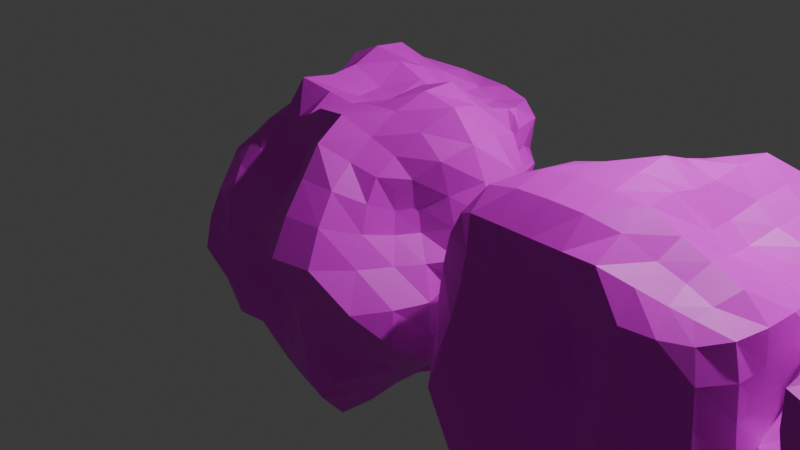 # Source: Rock.blend  (saved by Blender 5.2.45; exported with 4.5.12 LTS)
import bpy
from mathutils import Matrix  # noqa: F401  (used for matrix-valued properties, if any)

bpy.ops.wm.read_factory_settings(use_empty=True)
scene = bpy.context.scene
scene.name = 'Scene'

# ---- collections
col_collection = bpy.data.collections.new('Collection'); scene.collection.children.link(col_collection)

# ---- images (referenced by path relative to the original .blend; pixels are not part of the script)
import os
ASSET_DIR = os.environ.get("B2B_ASSET_DIR", "")  # directory of the original .blend (textures are referenced by path, not embedded)
HERE = os.path.dirname(os.path.abspath(__file__))  # packed textures are extracted next to this script under _unpacked/

def load_image(name, relpath, width, height, colorspace="sRGB"):
    """Load a texture the original file referenced (path relative to the .blend, or extracted next to this script)."""
    p = next((c for c in (os.path.join(HERE, relpath), os.path.join(ASSET_DIR, relpath)) if relpath and os.path.exists(c)), "")
    if p:
        img = bpy.data.images.load(p, check_existing=True)
        img.name = name
    else:  # same state as the original file: an image datablock whose file is absent (Cycles renders it pink)
        img = bpy.data.images.new(name, width, height)
        img.source = "FILE"
        img.filepath = "//" + (relpath or name)
    img.colorspace_settings.name = colorspace
    return img
img_rock_uv = load_image('Rock_UV', 'missing.png', 1024, 1024, 'sRGB')
img_rock_uv_003 = load_image('Rock_UV.003', 'missing.png', 1024, 1024, 'sRGB')
img_rock_uv_004 = load_image('Rock_UV.004', 'missing.png', 1024, 1024, 'sRGB')

# ---- materials (node trees are filled in below, after node groups)
mat_uv_check = bpy.data.materials.new('UV_Check')
mat_uv_check_003 = bpy.data.materials.new('UV_Check.003')
mat_uv_check_004 = bpy.data.materials.new('UV_Check.004')

# ---- node groups
ng_rock_nodes = bpy.data.node_groups.new('Rock_Nodes', 'GeometryNodeTree')
_s = ng_rock_nodes.interface.new_socket(name='Geometry', in_out='OUTPUT', socket_type='NodeSocketGeometry')
_s = ng_rock_nodes.interface.new_socket(name='Factor', in_out='OUTPUT', socket_type='NodeSocketFloat')
_s = ng_rock_nodes.interface.new_socket(name='Geometry', in_out='INPUT', socket_type='NodeSocketGeometry')
_s = ng_rock_nodes.interface.new_socket(name='Value', in_out='INPUT', socket_type='NodeSocketFloat')
ng_rock_nodes.is_modifier = True
_N = ng_rock_nodes.nodes; _L = ng_rock_nodes.links
n0 = _N.new('NodeGroupInput'); n0.name = 'Group Input'; n0.location = (95, 213)
n1 = _N.new('NodeGroupOutput'); n1.name = 'Group Output'; n1.location = (1120, 211)
n1.inputs[1].default_value = 0.0
n2 = _N.new('GeometryNodeSubdivisionSurface'); n2.name = 'Subdivision Surface'; n2.location = (255, 213)
n2.width = 160
n2.inputs[1].default_value = 3
n3 = _N.new('GeometryNodeTransform'); n3.name = 'Transform Geometry'; n3.location = (434, 214)
n3.width = 160
n3.inputs[3].default_value = (3.0, 3.0, 3.0)
n4 = _N.new('GeometryNodeSetPosition'); n4.name = 'Set Position'; n4.location = (983, 211)
n4.width = 109
n5 = _N.new('ShaderNodeTexVoronoi'); n5.name = 'Voronoi Texture'; n5.location = (254, -51)
n5.width = 160
n5.voronoi_dimensions = '4D'
n5.feature = 'SMOOTH_F1'
n5.inputs[2].default_value = 0.5
n5.inputs[5].default_value = 0.0
n5.inputs[6].default_value = 0.0
n6 = _N.new('GeometryNodeInputPosition'); n6.name = 'Position'; n6.location = (615, -22)
n7 = _N.new('ShaderNodeVectorMath'); n7.name = 'Vector Math'; n7.location = (813, 88)
n7.operation = 'MULTIPLY'
n8 = _N.new('ShaderNodeMapRange'); n8.name = 'Map Range'; n8.location = (602, -119)
n8.width = 170
n8.inputs[2].default_value = 2.2
n8.inputs[3].default_value = 0.3
n8.inputs[4].default_value = 1.1
n9 = _N.new('GeometryNodeSubdivisionSurface'); n9.name = 'Subdivision Surface.001'; n9.location = (609, 213)
n9.width = 160
n9.inputs[1].default_value = 0
_L.new(n0.outputs[0], n2.inputs[0])
_L.new(n2.outputs[0], n3.inputs[0])
_L.new(n6.outputs[0], n7.inputs[0])
_L.new(n7.outputs[0], n4.inputs[2])
_L.new(n5.outputs[0], n8.inputs[0])
_L.new(n9.outputs[0], n4.inputs[0])
_L.new(n3.outputs[0], n9.inputs[0])
_L.new(n8.outputs[0], n7.inputs[1])
_L.new(n4.outputs[0], n1.inputs[0])
n1.is_active_output = True
ng_rock_nodes_003 = bpy.data.node_groups.new('Rock_Nodes.003', 'GeometryNodeTree')
_s = ng_rock_nodes_003.interface.new_socket(name='Geometry', in_out='OUTPUT', socket_type='NodeSocketGeometry')
_s = ng_rock_nodes_003.interface.new_socket(name='Factor', in_out='OUTPUT', socket_type='NodeSocketFloat')
_s = ng_rock_nodes_003.interface.new_socket(name='Geometry', in_out='INPUT', socket_type='NodeSocketGeometry')
_s = ng_rock_nodes_003.interface.new_socket(name='Value', in_out='INPUT', socket_type='NodeSocketFloat')
ng_rock_nodes_003.is_modifier = True
_N = ng_rock_nodes_003.nodes; _L = ng_rock_nodes_003.links
n0 = _N.new('NodeGroupInput'); n0.name = 'Group Input'; n0.location = (95, 213)
n1 = _N.new('NodeGroupOutput'); n1.name = 'Group Output'; n1.location = (1120, 211)
n1.inputs[1].default_value = 0.0
n2 = _N.new('GeometryNodeSubdivisionSurface'); n2.name = 'Subdivision Surface'; n2.location = (255, 213)
n2.width = 160
n2.inputs[1].default_value = 3
n3 = _N.new('GeometryNodeTransform'); n3.name = 'Transform Geometry'; n3.location = (434, 214)
n3.width = 160
n3.inputs[3].default_value = (3.0, 3.0, 3.0)
n4 = _N.new('GeometryNodeSetPosition'); n4.name = 'Set Position'; n4.location = (983, 211)
n4.width = 109
n5 = _N.new('ShaderNodeTexVoronoi'); n5.name = 'Voronoi Texture'; n5.location = (254, -51)
n5.width = 160
n5.voronoi_dimensions = '4D'
n5.feature = 'SMOOTH_F1'
n5.inputs[1].default_value = 2.7
n5.inputs[2].default_value = 0.4
n5.inputs[5].default_value = 0.0
n5.inputs[6].default_value = 0.0
n6 = _N.new('GeometryNodeInputPosition'); n6.name = 'Position'; n6.location = (615, -22)
n7 = _N.new('ShaderNodeVectorMath'); n7.name = 'Vector Math'; n7.location = (813, 88)
n7.operation = 'MULTIPLY'
n8 = _N.new('ShaderNodeMapRange'); n8.name = 'Map Range'; n8.location = (602, -119)
n8.width = 170
n8.inputs[2].default_value = 2.2
n8.inputs[3].default_value = 0.3
n8.inputs[4].default_value = 1.1
n9 = _N.new('GeometryNodeSubdivisionSurface'); n9.name = 'Subdivision Surface.001'; n9.location = (609, 213)
n9.width = 160
n9.inputs[1].default_value = 0
_L.new(n0.outputs[0], n2.inputs[0])
_L.new(n2.outputs[0], n3.inputs[0])
_L.new(n6.outputs[0], n7.inputs[0])
_L.new(n7.outputs[0], n4.inputs[2])
_L.new(n5.outputs[0], n8.inputs[0])
_L.new(n9.outputs[0], n4.inputs[0])
_L.new(n3.outputs[0], n9.inputs[0])
_L.new(n8.outputs[0], n7.inputs[1])
_L.new(n4.outputs[0], n1.inputs[0])
n1.is_active_output = True
ng_rock_nodes_004 = bpy.data.node_groups.new('Rock_Nodes.004', 'GeometryNodeTree')
_s = ng_rock_nodes_004.interface.new_socket(name='Geometry', in_out='OUTPUT', socket_type='NodeSocketGeometry')
_s = ng_rock_nodes_004.interface.new_socket(name='Factor', in_out='OUTPUT', socket_type='NodeSocketFloat')
_s = ng_rock_nodes_004.interface.new_socket(name='Geometry', in_out='INPUT', socket_type='NodeSocketGeometry')
_s = ng_rock_nodes_004.interface.new_socket(name='Value', in_out='INPUT', socket_type='NodeSocketFloat')
ng_rock_nodes_004.is_modifier = True
_N = ng_rock_nodes_004.nodes; _L = ng_rock_nodes_004.links
n0 = _N.new('NodeGroupInput'); n0.name = 'Group Input'; n0.location = (95, 213)
n1 = _N.new('NodeGroupOutput'); n1.name = 'Group Output'; n1.location = (1120, 211)
n1.inputs[1].default_value = 0.0
n2 = _N.new('GeometryNodeSubdivisionSurface'); n2.name = 'Subdivision Surface'; n2.location = (255, 213)
n2.width = 160
n2.inputs[1].default_value = 3
n3 = _N.new('GeometryNodeTransform'); n3.name = 'Transform Geometry'; n3.location = (434, 214)
n3.width = 160
n3.inputs[3].default_value = (3.0, 3.0, 3.0)
n4 = _N.new('GeometryNodeSetPosition'); n4.name = 'Set Position'; n4.location = (983, 211)
n4.width = 109
n5 = _N.new('ShaderNodeTexVoronoi'); n5.name = 'Voronoi Texture'; n5.location = (254, -51)
n5.width = 160
n5.voronoi_dimensions = '4D'
n5.feature = 'SMOOTH_F1'
n5.inputs[1].default_value = 6.0
n5.inputs[2].default_value = 0.7
n5.inputs[5].default_value = 0.0
n5.inputs[6].default_value = 0.0
n6 = _N.new('GeometryNodeInputPosition'); n6.name = 'Position'; n6.location = (615, -22)
n7 = _N.new('ShaderNodeVectorMath'); n7.name = 'Vector Math'; n7.location = (813, 88)
n7.operation = 'MULTIPLY'
n8 = _N.new('ShaderNodeMapRange'); n8.name = 'Map Range'; n8.location = (602, -119)
n8.width = 170
n8.inputs[2].default_value = 2.2
n8.inputs[3].default_value = 0.3
n8.inputs[4].default_value = 1.1
n9 = _N.new('GeometryNodeSubdivisionSurface'); n9.name = 'Subdivision Surface.001'; n9.location = (609, 213)
n9.width = 160
n9.inputs[1].default_value = 0
_L.new(n0.outputs[0], n2.inputs[0])
_L.new(n2.outputs[0], n3.inputs[0])
_L.new(n6.outputs[0], n7.inputs[0])
_L.new(n7.outputs[0], n4.inputs[2])
_L.new(n5.outputs[0], n8.inputs[0])
_L.new(n9.outputs[0], n4.inputs[0])
_L.new(n3.outputs[0], n9.inputs[0])
_L.new(n8.outputs[0], n7.inputs[1])
_L.new(n4.outputs[0], n1.inputs[0])
n1.is_active_output = True

# ---- material node trees
mat_uv_check.use_nodes = True; mat_uv_check.node_tree.nodes.clear()
_N = mat_uv_check.node_tree.nodes; _L = mat_uv_check.node_tree.links
n0 = _N.new('ShaderNodeBsdfPrincipled'); n0.name = 'Principled BSDF'; n0.location = (-200, 100)
n0.inputs[10].default_value = 0.005
n1 = _N.new('ShaderNodeOutputMaterial'); n1.name = 'Material Output'; n1.location = (200, 100)
n2 = _N.new('ShaderNodeTexImage'); n2.name = 'Image Texture'; n2.location = (-515, 67)
n2.image = img_rock_uv
_L.new(n0.outputs[0], n1.inputs[0])
_L.new(n2.outputs[0], n0.inputs[0])
n1.is_active_output = True
mat_uv_check_003.use_nodes = True; mat_uv_check_003.node_tree.nodes.clear()
_N = mat_uv_check_003.node_tree.nodes; _L = mat_uv_check_003.node_tree.links
n0 = _N.new('ShaderNodeBsdfPrincipled'); n0.name = 'Principled BSDF'; n0.location = (-200, 100)
n0.inputs[10].default_value = 0.005
n1 = _N.new('ShaderNodeOutputMaterial'); n1.name = 'Material Output'; n1.location = (200, 100)
n2 = _N.new('ShaderNodeTexImage'); n2.name = 'Image Texture'; n2.location = (-515, 67)
n2.image = img_rock_uv_003
_L.new(n0.outputs[0], n1.inputs[0])
_L.new(n2.outputs[0], n0.inputs[0])
n1.is_active_output = True
mat_uv_check_004.use_nodes = True; mat_uv_check_004.node_tree.nodes.clear()
_N = mat_uv_check_004.node_tree.nodes; _L = mat_uv_check_004.node_tree.links
n0 = _N.new('ShaderNodeBsdfPrincipled'); n0.name = 'Principled BSDF'; n0.location = (-200, 100)
n0.inputs[10].default_value = 0.005
n1 = _N.new('ShaderNodeOutputMaterial'); n1.name = 'Material Output'; n1.location = (200, 100)
n2 = _N.new('ShaderNodeTexImage'); n2.name = 'Image Texture'; n2.location = (-515, 67)
n2.image = img_rock_uv_004
_L.new(n0.outputs[0], n1.inputs[0])
_L.new(n2.outputs[0], n0.inputs[0])
n1.is_active_output = True

# ---- world
world_world = bpy.data.worlds.new('World'); scene.world = world_world
world_world.use_nodes = True; world_world.node_tree.nodes.clear()
_N = world_world.node_tree.nodes; _L = world_world.node_tree.links
n0 = _N.new('ShaderNodeOutputWorld'); n0.name = 'World Output'; n0.location = (200, 100)
n1 = _N.new('ShaderNodeBackground'); n1.name = 'Background'; n1.location = (-200, 100)
n1.inputs[0].default_value = (0.05088, 0.05088, 0.05088, 1.0)
_L.new(n1.outputs[0], n0.inputs[0])
n0.is_active_output = True
world_world.color = (0.05088, 0.05088, 0.05088)
world_world.sun_shadow_jitter_overblur = 0.0

# ---- cameras
cam_camera = bpy.data.cameras.new('Camera')
cam_camera.clip_end = 100.0
cam_camera.ortho_scale = 7.314

# ---- lights
light_light = bpy.data.lights.new('Light', 'POINT')
light_light.energy = 1000.0
light_light.shadow_soft_size = 0.1

# ---- meshes
me_cube_002 = bpy.data.meshes.new('Cube.002')
me_cube_002.from_pydata([(-1.0, -1.0, -1.0), (-1.0, -1.0, 1.0), (-1.0, 1.0, -1.0), (-1.0, 1.0, 1.0), (1.0, -1.0, -1.0), (1.0, -1.0, 1.0), (1.0, 1.0, -1.0), (1.0, 1.0, 1.0)], [], [(0, 1, 3, 2), (2, 3, 7, 6), (6, 7, 5, 4), (4, 5, 1, 0), (2, 6, 4, 0), (7, 3, 1, 5)])
_uv = me_cube_002.uv_layers.new(name='UVMap')
_uv.uv.foreach_set('vector', [0.3333, 0.3333, 1.457e-08, 0.3333, 3.974e-08, 3e-15, 0.3333, 2.517e-08, 0.3333, 0.6667, 9.273e-09, 0.6667, 3.444e-08, 0.3333, 0.3333, 0.3333, 0.6667, 0.3333, 0.3333, 0.3333, 0.3333, 5.298e-09, 0.6667, 3.046e-08, 0.6667, 0.6667, 0.3333, 0.6667, 0.3333, 0.3333, 0.6667, 0.3333, 0.3333, 0.6667, 0.3333, 1.0, 3.975e-09, 1.0, 2.914e-08, 0.6667, 0.6667, 0.6667, 0.6667, 1.0, 0.3333, 1.0, 0.3333, 0.6667])
me_cube_002.materials.append(mat_uv_check)
me_cube_002.update()
me_cube_004 = bpy.data.meshes.new('Cube.004')
me_cube_004.from_pydata([(-1.0, -1.0, -1.0), (-1.0, -1.0, 1.0), (-1.0, 1.0, -1.0), (-1.0, 1.0, 1.0), (1.0, -1.0, -1.0), (1.0, -1.0, 1.0), (1.0, 1.0, -1.0), (1.0, 1.0, 1.0)], [], [(0, 1, 3, 2), (2, 3, 7, 6), (6, 7, 5, 4), (4, 5, 1, 0), (2, 6, 4, 0), (7, 3, 1, 5)])
_uv = me_cube_004.uv_layers.new(name='UVMap')
_uv.uv.foreach_set('vector', [0.3333, 0.3333, 1.457e-08, 0.3333, 3.974e-08, 3e-15, 0.3333, 2.517e-08, 0.3333, 0.6667, 9.273e-09, 0.6667, 3.444e-08, 0.3333, 0.3333, 0.3333, 0.6667, 0.3333, 0.3333, 0.3333, 0.3333, 5.298e-09, 0.6667, 3.046e-08, 0.6667, 0.6667, 0.3333, 0.6667, 0.3333, 0.3333, 0.6667, 0.3333, 0.3333, 0.6667, 0.3333, 1.0, 3.975e-09, 1.0, 2.914e-08, 0.6667, 0.6667, 0.6667, 0.6667, 1.0, 0.3333, 1.0, 0.3333, 0.6667])
me_cube_004.materials.append(mat_uv_check_003)
me_cube_004.update()
me_cube_005 = bpy.data.meshes.new('Cube.005')
me_cube_005.from_pydata([(-1.0, -1.0, -1.0), (-1.0, -1.0, 1.0), (-1.0, 1.0, -1.0), (-1.0, 1.0, 1.0), (1.0, -1.0, -1.0), (1.0, -1.0, 1.0), (1.0, 1.0, -1.0), (1.0, 1.0, 1.0)], [], [(0, 1, 3, 2), (2, 3, 7, 6), (6, 7, 5, 4), (4, 5, 1, 0), (2, 6, 4, 0), (7, 3, 1, 5)])
_uv = me_cube_005.uv_layers.new(name='UVMap')
_uv.uv.foreach_set('vector', [0.3333, 0.3333, 1.457e-08, 0.3333, 3.974e-08, 3e-15, 0.3333, 2.517e-08, 0.3333, 0.6667, 9.273e-09, 0.6667, 3.444e-08, 0.3333, 0.3333, 0.3333, 0.6667, 0.3333, 0.3333, 0.3333, 0.3333, 5.298e-09, 0.6667, 3.046e-08, 0.6667, 0.6667, 0.3333, 0.6667, 0.3333, 0.3333, 0.6667, 0.3333, 0.3333, 0.6667, 0.3333, 1.0, 3.975e-09, 1.0, 2.914e-08, 0.6667, 0.6667, 0.6667, 0.6667, 1.0, 0.3333, 1.0, 0.3333, 0.6667])
me_cube_005.materials.append(mat_uv_check_004)
me_cube_005.update()

# ---- objects
ob_light = bpy.data.objects.new('Light', light_light)
ob_camera = bpy.data.objects.new('Camera', cam_camera)
ob_rock = bpy.data.objects.new('Rock', me_cube_002)
ob_rock_001 = bpy.data.objects.new('Rock.001', me_cube_004)
ob_rock_002 = bpy.data.objects.new('Rock.002', me_cube_005)

# ---- transforms, parenting, visibility, modifiers, constraints
ob_light.location = (4.076, 1.005, 5.904)
ob_light.rotation_euler = (0.6503, 0.05522, 1.866)
ob_light.lock_rotations_4d = False
ob_light.empty_display_type = 'ARROWS'
ob_light.color = (0.0, 0.0, 0.0, 0.0)
ob_light.lineart.crease_threshold = 0.0
ob_camera.location = (7.359, -6.926, 4.958)
ob_camera.rotation_euler = (1.109, 0.0, 0.8149)
ob_camera.lock_rotations_4d = False
ob_camera.empty_display_type = 'ARROWS'
ob_camera.color = (0.0, 0.0, 0.0, 0.0)
ob_camera.display_type = 'WIRE'
ob_camera.lineart.crease_threshold = 0.0
ob_rock.location = (0.0, 0.0, 0.0)
_m = ob_rock.modifiers.new('Displace', 'DISPLACE')
_m.strength = 0.7
_m = ob_rock.modifiers.new('GeometryNodes', 'NODES')
_m.node_group = ng_rock_nodes
ob_rock_001.location = (3.0, 0.0, 0.0)
_m = ob_rock_001.modifiers.new('Displace', 'DISPLACE')
_m.strength = 0.7
_m = ob_rock_001.modifiers.new('GeometryNodes', 'NODES')
_m.node_group = ng_rock_nodes_003
ob_rock_002.location = (6.0, 0.0, 0.0)
_m = ob_rock_002.modifiers.new('Displace', 'DISPLACE')
_m.strength = 0.7
_m = ob_rock_002.modifiers.new('GeometryNodes', 'NODES')
_m.node_group = ng_rock_nodes_004

# ---- collection membership
col_collection.objects.link(ob_light)
col_collection.objects.link(ob_camera)
col_collection.objects.link(ob_rock)
col_collection.objects.link(ob_rock_001)
col_collection.objects.link(ob_rock_002)

# ---- scene / render settings (as saved in the file)
scene.camera = ob_camera
scene.frame_start = 1; scene.frame_end = 250; scene.frame_set(1)
scene.render.engine = 'BLENDER_EEVEE_NEXT'
scene.render.bake_bias = 0.0
scene.render.bake_samples = 0
scene.render.compositor_device = 'GPU'
scene.eevee.use_volume_custom_range = False
scene.eevee.fast_gi_thickness_near = 0.1
scene.eevee.fast_gi_thickness_far = 0.0
scene.eevee.ray_tracing_options.screen_trace_thickness = 0.1
bpy.context.view_layer.update()

